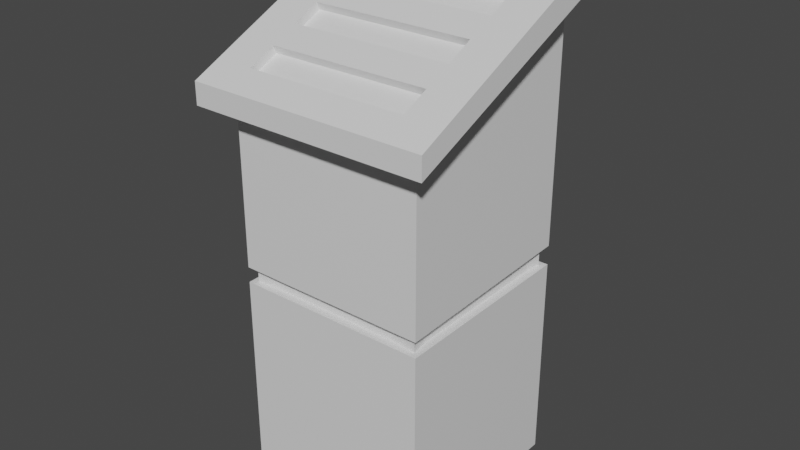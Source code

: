 # Source: Alien_Tech_Thing_2.blend  (saved by Blender 2.93.20; exported with 4.5.12 LTS)
import bpy
from mathutils import Matrix  # noqa: F401  (used for matrix-valued properties, if any)

bpy.ops.wm.read_factory_settings(use_empty=True)
scene = bpy.context.scene
scene.name = 'Scene'

# ---- collections
col_collection = bpy.data.collections.new('Collection'); scene.collection.children.link(col_collection)

# ---- materials (node trees are filled in below, after node groups)
mat_material = bpy.data.materials.new('Material')
mat_material.alpha_threshold = 0.0
mat_material.use_transparent_shadow = False
mat_material.line_color = (0.0, 0.0, 0.0, 1.0)
mat_material_001 = bpy.data.materials.new('Material.001')
mat_material_001.use_transparent_shadow = False

# ---- material node trees
mat_material.use_nodes = True; mat_material.node_tree.nodes.clear()
_N = mat_material.node_tree.nodes; _L = mat_material.node_tree.links
n0 = _N.new('ShaderNodeOutputMaterial'); n0.name = 'Material Output'; n0.location = (300, 300)
n1 = _N.new('ShaderNodeBsdfPrincipled'); n1.name = 'Principled BSDF'; n1.location = (10, 300)
n1.distribution = 'GGX'
n1.subsurface_method = 'BURLEY'
n1.inputs[2].default_value = 0.4
n1.inputs[3].default_value = 1.45
n1.inputs[27].default_value = (0.0, 0.0, 0.0, 1.0)
n1.inputs[28].default_value = 1.0
_L.new(n1.outputs[0], n0.inputs[0])
n0.is_active_output = True
mat_material_001.use_nodes = True; mat_material_001.node_tree.nodes.clear()
_N = mat_material_001.node_tree.nodes; _L = mat_material_001.node_tree.links
n0 = _N.new('ShaderNodeBsdfPrincipled'); n0.name = 'Principled BSDF'; n0.location = (10, 300)
n0.distribution = 'GGX'
n0.subsurface_method = 'BURLEY'
n0.inputs[3].default_value = 1.45
n0.inputs[27].default_value = (0.0, 0.0, 0.0, 1.0)
n0.inputs[28].default_value = 1.0
n1 = _N.new('ShaderNodeOutputMaterial'); n1.name = 'Material Output'; n1.location = (300, 300)
_L.new(n0.outputs[0], n1.inputs[0])
n1.is_active_output = True

# ---- world
world_world = bpy.data.worlds.new('World'); scene.world = world_world
world_world.use_nodes = True; world_world.node_tree.nodes.clear()
_N = world_world.node_tree.nodes; _L = world_world.node_tree.links
n0 = _N.new('ShaderNodeOutputWorld'); n0.name = 'World Output'; n0.location = (300, 300)
n1 = _N.new('ShaderNodeBackground'); n1.name = 'Background'; n1.location = (10, 300)
n1.inputs[0].default_value = (0.05088, 0.05088, 0.05088, 1.0)
_L.new(n1.outputs[0], n0.inputs[0])
n0.is_active_output = True
world_world.color = (0.05088, 0.05088, 0.05088)
world_world.use_sun_shadow = False
world_world.sun_shadow_jitter_overblur = 0.0

# ---- meshes
me_cube_001 = bpy.data.meshes.new('Cube.001')
me_cube_001.from_pydata([(-1.0, -1.0, 2.299), (-1.0, 1.0, 3.243), (1.0, -1.0, 2.299), (1.0, 1.0, 3.243), (-0.6758, 1.0, 3.243), (0.6758, 1.0, 3.243), (0.6758, -1.0, 2.299), (-0.6758, -1.0, 2.299), (-1.0, -0.7778, 2.404), (-1.0, -0.5556, 2.509), (-1.0, -0.3333, 2.613), (-1.0, -0.1111, 2.718), (-1.0, 0.1111, 2.823), (-1.0, 0.3333, 2.928), (-1.0, 0.5556, 3.033), (-1.0, 0.7778, 3.138), (1.0, 0.7778, 3.138), (1.0, 0.5556, 3.033), (1.0, 0.3333, 2.928), (1.0, 0.1111, 2.823), (1.0, -0.1111, 2.718), (1.0, -0.3333, 2.613), (1.0, -0.5556, 2.509), (1.0, -0.7778, 2.404), (0.6758, 0.7778, 3.138), (0.6758, 0.5556, 3.033), (0.6758, 0.3333, 2.928), (0.6758, 0.1111, 2.823), (0.6758, -0.1111, 2.718), (0.6758, -0.3333, 2.613), (0.6758, -0.5556, 2.509), (0.6758, -0.7778, 2.404), (-0.6758, 0.7778, 3.138), (-0.6758, 0.5556, 3.033), (-0.6758, 0.3333, 2.928), (-0.6758, 0.1111, 2.823), (-0.6758, -0.1111, 2.718), (-0.6758, -0.3333, 2.613), (-0.6758, -0.5556, 2.509), (-0.6758, -0.7778, 2.404), (0.6758, 0.8068, 3.076), (0.6758, 0.5846, 2.971), (0.6758, 0.3624, 2.867), (0.6758, 0.1402, 2.762), (0.6758, -0.08205, 2.657), (0.6758, -0.3043, 2.552), (0.6758, -0.5265, 2.447), (0.6758, -0.7487, 2.342), (-0.6758, 0.8068, 3.076), (-0.6758, 0.5846, 2.971), (-0.6758, 0.3624, 2.867), (-0.6758, 0.1402, 2.762), (-0.6758, -0.08205, 2.657), (-0.6758, -0.3043, 2.552), (-0.6758, -0.5265, 2.447), (-0.6758, -0.7487, 2.342), (-1.0, -1.0, 2.119), (-1.0, 1.0, 3.011), (1.0, 1.0, 3.011), (1.0, -1.0, 2.119), (0.6758, -1.0, 2.119), (-0.6758, -1.0, 2.119), (-0.6758, 1.0, 3.011), (0.6758, 1.0, 3.011), (1.0, 0.7778, 2.912), (1.0, 0.5556, 2.813), (1.0, 0.3333, 2.714), (1.0, 0.1111, 2.615), (1.0, -0.1111, 2.515), (1.0, -0.3333, 2.416), (1.0, -0.5556, 2.317), (1.0, -0.7778, 2.218), (-1.0, -0.7778, 2.218), (-1.0, -0.5556, 2.317), (-1.0, -0.3333, 2.416), (-1.0, -0.1111, 2.515), (-1.0, 0.1111, 2.615), (-1.0, 0.3333, 2.714), (-1.0, 0.5556, 2.813), (-1.0, 0.7778, 2.912), (-0.8055, -0.6265, -1.0), (-0.8055, -0.8055, -1.0), (-0.8055, 0.8055, 3.011), (-0.8055, 0.8055, -1.0), (-0.5444, 0.8055, -1.0), (0.8055, 0.8055, 3.011), (0.8055, 0.8055, -1.0), (0.8055, 0.6265, -1.0), (0.8055, -0.8055, 2.119), (0.8055, -0.8055, -1.0), (0.5444, -0.8055, -1.0), (0.5444, 0.8055, -1.0), (-0.5444, -0.8055, -1.0), (-0.5444, -0.6265, -1.0), (0.5444, -0.6265, -1.0), (0.5444, -0.8055, 2.119), (-0.5444, -0.8055, 2.119), (-0.5444, 0.8055, 3.011), (0.5444, 0.8055, 3.011), (-0.8055, 0.6265, -1.0), (-0.8055, 0.4475, -1.0), (-0.8055, 0.2685, -1.0), (-0.8055, 0.0895, -1.0), (-0.8055, -0.0895, -1.0), (-0.8055, -0.2685, -1.0), (-0.8055, -0.4475, -1.0), (0.8055, -0.6265, -1.0), (0.8055, -0.4475, -1.0), (0.8055, -0.2685, -1.0), (0.8055, -0.0895, -1.0), (0.8055, 0.0895, -1.0), (0.8055, 0.2685, -1.0), (0.8055, 0.4475, -1.0), (-0.5444, 0.6265, -1.0), (-0.5444, 0.4475, -1.0), (-0.5444, 0.2685, -1.0), (-0.5444, 0.0895, -1.0), (-0.5444, -0.0895, -1.0), (-0.5444, -0.2685, -1.0), (-0.5444, -0.4475, -1.0), (0.5444, 0.6265, -1.0), (0.5444, 0.4475, -1.0), (0.5444, 0.2685, -1.0), (0.5444, 0.0895, -1.0), (0.5444, -0.0895, -1.0), (0.5444, -0.2685, -1.0), (0.5444, -0.4475, -1.0), (0.8055, 0.6265, 2.912), (0.8055, 0.4475, 2.813), (0.8055, 0.2685, 2.714), (0.8055, 0.0895, 2.615), (0.8055, -0.0895, 2.515), (0.8055, -0.2685, 2.416), (0.8055, -0.4475, 2.317), (0.8055, -0.6265, 2.218), (-0.8055, -0.6265, 2.218), (-0.8055, -0.4475, 2.317), (-0.8055, -0.2685, 2.416), (-0.8055, -0.0895, 2.515), (-0.8055, 0.0895, 2.615), (-0.8055, 0.2685, 2.714), (-0.8055, 0.4475, 2.813), (-0.8055, 0.6265, 2.912), (-0.8055, -0.8055, 2.119), (-0.8055, 0.8055, 0.891), (-0.8055, 0.8055, 0.7283), (0.8055, 0.8055, 0.891), (0.8055, 0.8055, 0.7283), (0.8055, -0.8055, 0.8186), (0.8055, -0.8055, 0.6921), (0.5444, -0.8055, 0.8186), (0.5444, -0.8055, 0.6921), (-0.5444, -0.8055, 0.8186), (-0.5444, -0.8055, 0.6921), (-0.5444, 0.8055, 0.891), (-0.5444, 0.8055, 0.7283), (0.5444, 0.8055, 0.891), (0.5444, 0.8055, 0.7283), (0.8055, 0.6265, 0.8829), (0.8055, 0.6265, 0.7243), (0.8055, 0.4475, 0.8749), (0.8055, 0.4475, 0.7203), (0.8055, 0.2685, 0.8668), (0.8055, 0.2685, 0.7162), (0.8055, 0.0895, 0.8588), (0.8055, 0.0895, 0.7122), (0.8055, -0.0895, 0.8508), (0.8055, -0.0895, 0.7082), (0.8055, -0.2685, 0.8427), (0.8055, -0.2685, 0.7042), (0.8055, -0.4475, 0.8347), (0.8055, -0.4475, 0.7002), (0.8055, -0.6265, 0.8266), (0.8055, -0.6265, 0.6961), (-0.8055, -0.6265, 0.8266), (-0.8055, -0.6265, 0.6961), (-0.8055, -0.4475, 0.8347), (-0.8055, -0.4475, 0.7002), (-0.8055, -0.2685, 0.8427), (-0.8055, -0.2685, 0.7042), (-0.8055, -0.0895, 0.8508), (-0.8055, -0.0895, 0.7082), (-0.8055, 0.0895, 0.8588), (-0.8055, 0.0895, 0.7122), (-0.8055, 0.2685, 0.8668), (-0.8055, 0.2685, 0.7162), (-0.8055, 0.4475, 0.8749), (-0.8055, 0.4475, 0.7203), (-0.8055, 0.6265, 0.8829), (-0.8055, 0.6265, 0.7243), (-0.8055, -0.8055, 0.6921), (-0.8055, -0.8055, 0.8186), (-0.7569, 0.7555, 0.891), (-0.7558, 0.7565, 0.7283), (0.7569, 0.7555, 0.891), (0.7558, 0.7565, 0.7283), (0.7555, -0.7569, 0.8186), (0.7565, -0.7558, 0.6921), (0.5444, -0.7358, 0.8186), (0.5444, -0.7358, 0.6921), (-0.5444, -0.7358, 0.8186), (-0.5444, -0.7358, 0.6921), (-0.5444, 0.7358, 0.891), (-0.5444, 0.7358, 0.7283), (0.5444, 0.7358, 0.891), (0.5444, 0.7358, 0.7283), (0.7358, 0.6265, 0.8829), (0.7358, 0.6265, 0.7243), (0.7358, 0.4475, 0.8749), (0.7358, 0.4475, 0.7203), (0.7358, 0.2685, 0.8668), (0.7358, 0.2685, 0.7162), (0.7358, 0.0895, 0.8588), (0.7358, 0.0895, 0.7122), (0.7358, -0.0895, 0.8508), (0.7358, -0.0895, 0.7082), (0.7358, -0.2685, 0.8427), (0.7358, -0.2685, 0.7042), (0.7358, -0.4475, 0.8347), (0.7358, -0.4475, 0.7002), (0.7358, -0.6265, 0.8266), (0.7358, -0.6265, 0.6961), (-0.7358, -0.6265, 0.8266), (-0.7358, -0.6265, 0.6961), (-0.7358, -0.4475, 0.8347), (-0.7358, -0.4475, 0.7002), (-0.7358, -0.2685, 0.8427), (-0.7358, -0.2685, 0.7042), (-0.7358, -0.0895, 0.8508), (-0.7358, -0.0895, 0.7082), (-0.7358, 0.0895, 0.8588), (-0.7358, 0.0895, 0.7122), (-0.7358, 0.2685, 0.8668), (-0.7358, 0.2685, 0.7162), (-0.7358, 0.4475, 0.8749), (-0.7358, 0.4475, 0.7203), (-0.7358, 0.6265, 0.8829), (-0.7358, 0.6265, 0.7243), (-0.7565, -0.7558, 0.6921), (-0.7555, -0.7569, 0.8186)], [], [(79, 15, 1, 57), (63, 5, 3, 58), (71, 23, 2, 59), (61, 7, 0, 56), (39, 8, 0, 7), (23, 31, 6, 2), (31, 39, 7, 6), (59, 2, 6, 60), (60, 6, 7, 61), (57, 1, 4, 62), (62, 4, 5, 63), (5, 4, 32, 24), (28, 36, 52, 44), (25, 33, 34, 26), (38, 39, 55, 54), (27, 35, 36, 28), (31, 30, 46, 47), (29, 37, 38, 30), (35, 27, 43, 51), (3, 5, 24, 16), (16, 24, 25, 17), (17, 25, 26, 18), (18, 26, 27, 19), (19, 27, 28, 20), (20, 28, 29, 21), (21, 29, 30, 22), (22, 30, 31, 23), (4, 1, 15, 32), (32, 15, 14, 33), (33, 14, 13, 34), (34, 13, 12, 35), (35, 12, 11, 36), (36, 11, 10, 37), (37, 10, 9, 38), (38, 9, 8, 39), (58, 3, 16, 64), (64, 16, 17, 65), (65, 17, 18, 66), (66, 18, 19, 67), (67, 19, 20, 68), (68, 20, 21, 69), (69, 21, 22, 70), (70, 22, 23, 71), (56, 0, 8, 72), (72, 8, 9, 73), (73, 9, 10, 74), (74, 10, 11, 75), (75, 11, 12, 76), (76, 12, 13, 77), (77, 13, 14, 78), (78, 14, 15, 79), (40, 48, 49, 41), (42, 50, 51, 43), (44, 52, 53, 45), (46, 54, 55, 47), (25, 24, 40, 41), (37, 29, 45, 53), (32, 33, 49, 48), (30, 38, 54, 46), (27, 26, 42, 43), (39, 31, 47, 55), (34, 35, 51, 50), (24, 32, 48, 40), (33, 25, 41, 49), (29, 28, 44, 45), (36, 37, 53, 52), (26, 34, 50, 42), (78, 79, 142, 141), (63, 58, 85, 98), (56, 72, 135, 143), (64, 65, 128, 127), (71, 59, 88, 134), (72, 73, 136, 135), (65, 66, 129, 128), (61, 56, 143, 96), (73, 74, 137, 136), (66, 67, 130, 129), (59, 60, 95, 88), (74, 75, 138, 137), (67, 68, 131, 130), (60, 61, 96, 95), (75, 76, 139, 138), (68, 69, 132, 131), (57, 62, 97, 82), (76, 77, 140, 139), (69, 70, 133, 132), (62, 63, 98, 97), (77, 78, 141, 140), (79, 57, 82, 142), (70, 71, 134, 133), (58, 64, 127, 85), (94, 106, 89, 90), (80, 93, 92, 81), (93, 94, 90, 92), (84, 91, 120, 113), (113, 120, 121, 114), (114, 121, 122, 115), (115, 122, 123, 116), (116, 123, 124, 117), (117, 124, 125, 118), (118, 125, 126, 119), (119, 126, 94, 93), (83, 84, 113, 99), (99, 113, 114, 100), (100, 114, 115, 101), (101, 115, 116, 102), (102, 116, 117, 103), (103, 117, 118, 104), (104, 118, 119, 105), (105, 119, 93, 80), (91, 86, 87, 120), (120, 87, 112, 121), (121, 112, 111, 122), (122, 111, 110, 123), (123, 110, 109, 124), (124, 109, 108, 125), (125, 108, 107, 126), (126, 107, 106, 94), (186, 141, 142, 188), (184, 140, 141, 186), (182, 139, 140, 184), (180, 138, 139, 182), (178, 137, 138, 180), (176, 136, 137, 178), (174, 135, 136, 176), (191, 143, 135, 174), (170, 133, 134, 172), (168, 132, 133, 170), (166, 131, 132, 168), (164, 130, 131, 166), (162, 129, 130, 164), (160, 128, 129, 162), (158, 127, 128, 160), (146, 85, 127, 158), (154, 97, 98, 156), (144, 82, 97, 154), (150, 95, 96, 152), (148, 88, 95, 150), (152, 96, 143, 191), (172, 134, 88, 148), (156, 98, 85, 146), (188, 142, 82, 144), (99, 189, 145, 83), (161, 159, 207, 209), (91, 157, 147, 86), (170, 172, 220, 218), (106, 173, 149, 89), (149, 173, 221, 197), (92, 153, 190, 81), (187, 185, 233, 235), (89, 149, 151, 90), (146, 158, 206, 194), (90, 151, 153, 92), (173, 171, 219, 221), (83, 145, 155, 84), (156, 146, 194, 204), (84, 155, 157, 91), (182, 184, 232, 230), (86, 147, 159, 87), (159, 147, 195, 207), (87, 159, 161, 112), (168, 170, 218, 216), (112, 161, 163, 111), (147, 157, 205, 195), (111, 163, 165, 110), (185, 183, 231, 233), (110, 165, 167, 109), (154, 156, 204, 202), (109, 167, 169, 108), (171, 169, 217, 219), (108, 169, 171, 107), (188, 144, 192, 236), (107, 171, 173, 106), (180, 182, 230, 228), (81, 190, 175, 80), (157, 155, 203, 205), (80, 175, 177, 105), (166, 168, 216, 214), (105, 177, 179, 104), (145, 189, 237, 193), (104, 179, 181, 103), (183, 181, 229, 231), (103, 181, 183, 102), (144, 154, 202, 192), (102, 183, 185, 101), (169, 167, 215, 217), (101, 185, 187, 100), (178, 180, 228, 226), (100, 187, 189, 99), (155, 145, 193, 203), (237, 236, 192, 193), (205, 204, 194, 195), (221, 220, 196, 197), (201, 200, 239, 238), (197, 196, 198, 199), (199, 198, 200, 201), (193, 192, 202, 203), (203, 202, 204, 205), (195, 194, 206, 207), (207, 206, 208, 209), (209, 208, 210, 211), (211, 210, 212, 213), (213, 212, 214, 215), (215, 214, 216, 217), (217, 216, 218, 219), (219, 218, 220, 221), (238, 239, 222, 223), (223, 222, 224, 225), (225, 224, 226, 227), (227, 226, 228, 229), (229, 228, 230, 231), (231, 230, 232, 233), (233, 232, 234, 235), (235, 234, 236, 237), (184, 186, 234, 232), (172, 148, 196, 220), (175, 190, 238, 223), (158, 160, 208, 206), (189, 187, 235, 237), (190, 153, 201, 238), (191, 174, 222, 239), (163, 161, 209, 211), (186, 188, 236, 234), (152, 191, 239, 200), (177, 175, 223, 225), (160, 162, 210, 208), (151, 149, 197, 199), (174, 176, 224, 222), (165, 163, 211, 213), (148, 150, 198, 196), (179, 177, 225, 227), (162, 164, 212, 210), (153, 151, 199, 201), (176, 178, 226, 224), (167, 165, 213, 215), (150, 152, 200, 198), (181, 179, 227, 229), (164, 166, 214, 212)])
me_cube_001.polygons.foreach_set('material_index', [0, 0, 0, 0, 0, 0, 0, 0, 0, 0, 0, 0, 0, 0, 0, 0, 0, 0, 0, 0, 0, 0, 0, 0, 0, 0, 0, 0, 0, 0, 0, 0, 0, 0, 0, 0, 0, 0, 0, 0, 0, 0, 0, 0, 0, 0, 0, 0, 0, 0, 0, 1, 1, 1, 1, 0, 0, 0, 0, 0, 0, 0, 0, 0, 0, 0, 0, 0, 0, 0, 0, 0, 0, 0, 0, 0, 0, 0, 0, 0, 0, 0, 0, 0, 0, 0, 0, 0, 0, 0, 0, 0, 0, 0, 0, 0, 0, 0, 0, 0, 0, 0, 0, 0, 0, 0, 0, 0, 0, 0, 0, 0, 0, 0, 0, 0, 0, 0, 0, 0, 0, 0, 0, 0, 0, 0, 0, 0, 0, 0, 0, 0, 0, 0, 0, 0, 0, 0, 0, 0, 0, 0, 0, 0, 0, 0, 0, 0, 0, 0, 0, 0, 0, 0, 0, 0, 0, 0, 0, 0, 0, 0, 0, 0, 0, 0, 0, 0, 0, 0, 0, 0, 0, 0, 0, 0, 0, 0, 0, 0, 0, 0, 0, 0, 0, 0, 0, 0, 0, 0, 1, 1, 1, 1, 1, 1, 1, 1, 1, 1, 1, 1, 1, 1, 1, 1, 1, 1, 1, 1, 1, 1, 1, 1, 0, 0, 0, 0, 0, 0, 0, 0, 0, 0, 0, 0, 0, 0, 0, 0, 0, 0, 0, 0, 0, 0, 0, 0])
_uv = me_cube_001.uv_layers.new(name='UVMap')
_uv.uv.foreach_set('vector', [0.6114, 0.2222, 0.625, 0.2222, 0.625, 0.25, 0.6114, 0.25, 0.6114, 0.4167, 0.625, 0.4167, 0.625, 0.5, 0.6114, 0.5, 0.6114, 0.7222, 0.625, 0.7222, 0.625, 0.75, 0.6114, 0.75, 0.6114, 0.9167, 0.625, 0.9167, 0.625, 1.0, 0.6114, 1.0, 0.7917, 0.7222, 0.875, 0.7222, 0.875, 0.75, 0.7917, 0.75, 0.625, 0.7222, 0.7083, 0.7222, 0.7083, 0.75, 0.625, 0.75, 0.7083, 0.7222, 0.7917, 0.7222, 0.7917, 0.75, 0.7083, 0.75, 0.6114, 0.75, 0.625, 0.75, 0.625, 0.8333, 0.6114, 0.8333, 0.6114, 0.8333, 0.625, 0.8333, 0.625, 0.9167, 0.6114, 0.9167, 0.6114, 0.25, 0.625, 0.25, 0.625, 0.3333, 0.6114, 0.3333, 0.6114, 0.3333, 0.625, 0.3333, 0.625, 0.4167, 0.6114, 0.4167, 0.7083, 0.5, 0.7917, 0.5, 0.7917, 0.5278, 0.7083, 0.5278, 0.7083, 0.6389, 0.7917, 0.6389, 0.7917, 0.6389, 0.7083, 0.6389, 0.7083, 0.5556, 0.7917, 0.5556, 0.7917, 0.5833, 0.7083, 0.5833, 0.7917, 0.6944, 0.7917, 0.7222, 0.7917, 0.7222, 0.7917, 0.6944, 0.7083, 0.6111, 0.7917, 0.6111, 0.7917, 0.6389, 0.7083, 0.6389, 0.7083, 0.7222, 0.7083, 0.6944, 0.7083, 0.6944, 0.7083, 0.7222, 0.7083, 0.6667, 0.7917, 0.6667, 0.7917, 0.6944, 0.7083, 0.6944, 0.7917, 0.6111, 0.7083, 0.6111, 0.7083, 0.6111, 0.7917, 0.6111, 0.625, 0.5, 0.7083, 0.5, 0.7083, 0.5278, 0.625, 0.5278, 0.625, 0.5278, 0.7083, 0.5278, 0.7083, 0.5556, 0.625, 0.5556, 0.625, 0.5556, 0.7083, 0.5556, 0.7083, 0.5833, 0.625, 0.5833, 0.625, 0.5833, 0.7083, 0.5833, 0.7083, 0.6111, 0.625, 0.6111, 0.625, 0.6111, 0.7083, 0.6111, 0.7083, 0.6389, 0.625, 0.6389, 0.625, 0.6389, 0.7083, 0.6389, 0.7083, 0.6667, 0.625, 0.6667, 0.625, 0.6667, 0.7083, 0.6667, 0.7083, 0.6944, 0.625, 0.6944, 0.625, 0.6944, 0.7083, 0.6944, 0.7083, 0.7222, 0.625, 0.7222, 0.7917, 0.5, 0.875, 0.5, 0.875, 0.5278, 0.7917, 0.5278, 0.7917, 0.5278, 0.875, 0.5278, 0.875, 0.5556, 0.7917, 0.5556, 0.7917, 0.5556, 0.875, 0.5556, 0.875, 0.5833, 0.7917, 0.5833, 0.7917, 0.5833, 0.875, 0.5833, 0.875, 0.6111, 0.7917, 0.6111, 0.7917, 0.6111, 0.875, 0.6111, 0.875, 0.6389, 0.7917, 0.6389, 0.7917, 0.6389, 0.875, 0.6389, 0.875, 0.6667, 0.7917, 0.6667, 0.7917, 0.6667, 0.875, 0.6667, 0.875, 0.6944, 0.7917, 0.6944, 0.7917, 0.6944, 0.875, 0.6944, 0.875, 0.7222, 0.7917, 0.7222, 0.6114, 0.5, 0.625, 0.5, 0.625, 0.5278, 0.6114, 0.5278, 0.6114, 0.5278, 0.625, 0.5278, 0.625, 0.5556, 0.6114, 0.5556, 0.6114, 0.5556, 0.625, 0.5556, 0.625, 0.5833, 0.6114, 0.5833, 0.6114, 0.5833, 0.625, 0.5833, 0.625, 0.6111, 0.6114, 0.6111, 0.6114, 0.6111, 0.625, 0.6111, 0.625, 0.6389, 0.6114, 0.6389, 0.6114, 0.6389, 0.625, 0.6389, 0.625, 0.6667, 0.6114, 0.6667, 0.6114, 0.6667, 0.625, 0.6667, 0.625, 0.6944, 0.6114, 0.6944, 0.6114, 0.6944, 0.625, 0.6944, 0.625, 0.7222, 0.6114, 0.7222, 0.6114, 0.0, 0.625, 0.0, 0.625, 0.02778, 0.6114, 0.02778, 0.6114, 0.02778, 0.625, 0.02778, 0.625, 0.05556, 0.6114, 0.05556, 0.6114, 0.05556, 0.625, 0.05556, 0.625, 0.08333, 0.6114, 0.08333, 0.6114, 0.08333, 0.625, 0.08333, 0.625, 0.1111, 0.6114, 0.1111, 0.6114, 0.1111, 0.625, 0.1111, 0.625, 0.1389, 0.6114, 0.1389, 0.6114, 0.1389, 0.625, 0.1389, 0.625, 0.1667, 0.6114, 0.1667, 0.6114, 0.1667, 0.625, 0.1667, 0.625, 0.1944, 0.6114, 0.1944, 0.6114, 0.1944, 0.625, 0.1944, 0.625, 0.2222, 0.6114, 0.2222, 0.7083, 0.5278, 0.7917, 0.5278, 0.7917, 0.5556, 0.7083, 0.5556, 0.7083, 0.5833, 0.7917, 0.5833, 0.7917, 0.6111, 0.7083, 0.6111, 0.7083, 0.6389, 0.7917, 0.6389, 0.7917, 0.6667, 0.7083, 0.6667, 0.7083, 0.6944, 0.7917, 0.6944, 0.7917, 0.7222, 0.7083, 0.7222, 0.7083, 0.5556, 0.7083, 0.5278, 0.7083, 0.5278, 0.7083, 0.5556, 0.7917, 0.6667, 0.7083, 0.6667, 0.7083, 0.6667, 0.7917, 0.6667, 0.7917, 0.5278, 0.7917, 0.5556, 0.7917, 0.5556, 0.7917, 0.5278, 0.7083, 0.6944, 0.7917, 0.6944, 0.7917, 0.6944, 0.7083, 0.6944, 0.7083, 0.6111, 0.7083, 0.5833, 0.7083, 0.5833, 0.7083, 0.6111, 0.7917, 0.7222, 0.7083, 0.7222, 0.7083, 0.7222, 0.7917, 0.7222, 0.7917, 0.5833, 0.7917, 0.6111, 0.7917, 0.6111, 0.7917, 0.5833, 0.7083, 0.5278, 0.7917, 0.5278, 0.7917, 0.5278, 0.7083, 0.5278, 0.7917, 0.5556, 0.7083, 0.5556, 0.7083, 0.5556, 0.7917, 0.5556, 0.7083, 0.6667, 0.7083, 0.6389, 0.7083, 0.6389, 0.7083, 0.6667, 0.7917, 0.6389, 0.7917, 0.6667, 0.7917, 0.6667, 0.7917, 0.6389, 0.7083, 0.5833, 0.7917, 0.5833, 0.7917, 0.5833, 0.7083, 0.5833, 0.6114, 0.1944, 0.6114, 0.2222, 0.6114, 0.2222, 0.6114, 0.1944, 0.6114, 0.4167, 0.6114, 0.5, 0.6114, 0.5, 0.6114, 0.4167, 0.6114, 0.0, 0.6114, 0.02778, 0.6114, 0.02778, 0.6114, 0.0, 0.6114, 0.5278, 0.6114, 0.5556, 0.6114, 0.5556, 0.6114, 0.5278, 0.6114, 0.7222, 0.6114, 0.75, 0.6114, 0.75, 0.6114, 0.7222, 0.6114, 0.02778, 0.6114, 0.05556, 0.6114, 0.05556, 0.6114, 0.02778, 0.6114, 0.5556, 0.6114, 0.5833, 0.6114, 0.5833, 0.6114, 0.5556, 0.6114, 0.9167, 0.6114, 1.0, 0.6114, 1.0, 0.6114, 0.9167, 0.6114, 0.05556, 0.6114, 0.08333, 0.6114, 0.08333, 0.6114, 0.05556, 0.6114, 0.5833, 0.6114, 0.6111, 0.6114, 0.6111, 0.6114, 0.5833, 0.6114, 0.75, 0.6114, 0.8333, 0.6114, 0.8333, 0.6114, 0.75, 0.6114, 0.08333, 0.6114, 0.1111, 0.6114, 0.1111, 0.6114, 0.08333, 0.6114, 0.6111, 0.6114, 0.6389, 0.6114, 0.6389, 0.6114, 0.6111, 0.6114, 0.8333, 0.6114, 0.9167, 0.6114, 0.9167, 0.6114, 0.8333, 0.6114, 0.1111, 0.6114, 0.1389, 0.6114, 0.1389, 0.6114, 0.1111, 0.6114, 0.6389, 0.6114, 0.6667, 0.6114, 0.6667, 0.6114, 0.6389, 0.6114, 0.25, 0.6114, 0.3333, 0.6114, 0.3333, 0.6114, 0.25, 0.6114, 0.1389, 0.6114, 0.1667, 0.6114, 0.1667, 0.6114, 0.1389, 0.6114, 0.6667, 0.6114, 0.6944, 0.6114, 0.6944, 0.6114, 0.6667, 0.6114, 0.3333, 0.6114, 0.4167, 0.6114, 0.4167, 0.6114, 0.3333, 0.6114, 0.1667, 0.6114, 0.1944, 0.6114, 0.1944, 0.6114, 0.1667, 0.6114, 0.2222, 0.6114, 0.25, 0.6114, 0.25, 0.6114, 0.2222, 0.6114, 0.6944, 0.6114, 0.7222, 0.6114, 0.7222, 0.6114, 0.6944, 0.6114, 0.5, 0.6114, 0.5278, 0.6114, 0.5278, 0.6114, 0.5, 0.2917, 0.7222, 0.375, 0.7222, 0.375, 0.75, 0.2917, 0.75, 0.125, 0.7222, 0.2083, 0.7222, 0.2083, 0.75, 0.125, 0.75, 0.2083, 0.7222, 0.2917, 0.7222, 0.2917, 0.75, 0.2083, 0.75, 0.2083, 0.5, 0.2917, 0.5, 0.2917, 0.5278, 0.2083, 0.5278, 0.2083, 0.5278, 0.2917, 0.5278, 0.2917, 0.5556, 0.2083, 0.5556, 0.2083, 0.5556, 0.2917, 0.5556, 0.2917, 0.5833, 0.2083, 0.5833, 0.2083, 0.5833, 0.2917, 0.5833, 0.2917, 0.6111, 0.2083, 0.6111, 0.2083, 0.6111, 0.2917, 0.6111, 0.2917, 0.6389, 0.2083, 0.6389, 0.2083, 0.6389, 0.2917, 0.6389, 0.2917, 0.6667, 0.2083, 0.6667, 0.2083, 0.6667, 0.2917, 0.6667, 0.2917, 0.6944, 0.2083, 0.6944, 0.2083, 0.6944, 0.2917, 0.6944, 0.2917, 0.7222, 0.2083, 0.7222, 0.125, 0.5, 0.2083, 0.5, 0.2083, 0.5278, 0.125, 0.5278, 0.125, 0.5278, 0.2083, 0.5278, 0.2083, 0.5556, 0.125, 0.5556, 0.125, 0.5556, 0.2083, 0.5556, 0.2083, 0.5833, 0.125, 0.5833, 0.125, 0.5833, 0.2083, 0.5833, 0.2083, 0.6111, 0.125, 0.6111, 0.125, 0.6111, 0.2083, 0.6111, 0.2083, 0.6389, 0.125, 0.6389, 0.125, 0.6389, 0.2083, 0.6389, 0.2083, 0.6667, 0.125, 0.6667, 0.125, 0.6667, 0.2083, 0.6667, 0.2083, 0.6944, 0.125, 0.6944, 0.125, 0.6944, 0.2083, 0.6944, 0.2083, 0.7222, 0.125, 0.7222, 0.2917, 0.5, 0.375, 0.5, 0.375, 0.5278, 0.2917, 0.5278, 0.2917, 0.5278, 0.375, 0.5278, 0.375, 0.5556, 0.2917, 0.5556, 0.2917, 0.5556, 0.375, 0.5556, 0.375, 0.5833, 0.2917, 0.5833, 0.2917, 0.5833, 0.375, 0.5833, 0.375, 0.6111, 0.2917, 0.6111, 0.2917, 0.6111, 0.375, 0.6111, 0.375, 0.6389, 0.2917, 0.6389, 0.2917, 0.6389, 0.375, 0.6389, 0.375, 0.6667, 0.2917, 0.6667, 0.2917, 0.6667, 0.375, 0.6667, 0.375, 0.6944, 0.2917, 0.6944, 0.2917, 0.6944, 0.375, 0.6944, 0.375, 0.7222, 0.2917, 0.7222, 0.5326, 0.1944, 0.6114, 0.1944, 0.6114, 0.2222, 0.5326, 0.2222, 0.5326, 0.1667, 0.6114, 0.1667, 0.6114, 0.1944, 0.5326, 0.1944, 0.5326, 0.1389, 0.6114, 0.1389, 0.6114, 0.1667, 0.5326, 0.1667, 0.5326, 0.1111, 0.6114, 0.1111, 0.6114, 0.1389, 0.5326, 0.1389, 0.5326, 0.08333, 0.6114, 0.08333, 0.6114, 0.1111, 0.5326, 0.1111, 0.5326, 0.05556, 0.6114, 0.05556, 0.6114, 0.08333, 0.5326, 0.08333, 0.5326, 0.02778, 0.6114, 0.02778, 0.6114, 0.05556, 0.5326, 0.05556, 0.5326, 0.0, 0.6114, 0.0, 0.6114, 0.02778, 0.5326, 0.02778, 0.5326, 0.6944, 0.6114, 0.6944, 0.6114, 0.7222, 0.5326, 0.7222, 0.5326, 0.6667, 0.6114, 0.6667, 0.6114, 0.6944, 0.5326, 0.6944, 0.5326, 0.6389, 0.6114, 0.6389, 0.6114, 0.6667, 0.5326, 0.6667, 0.5326, 0.6111, 0.6114, 0.6111, 0.6114, 0.6389, 0.5326, 0.6389, 0.5326, 0.5833, 0.6114, 0.5833, 0.6114, 0.6111, 0.5326, 0.6111, 0.5326, 0.5556, 0.6114, 0.5556, 0.6114, 0.5833, 0.5326, 0.5833, 0.5326, 0.5278, 0.6114, 0.5278, 0.6114, 0.5556, 0.5326, 0.5556, 0.5326, 0.5, 0.6114, 0.5, 0.6114, 0.5278, 0.5326, 0.5278, 0.5326, 0.3333, 0.6114, 0.3333, 0.6114, 0.4167, 0.5326, 0.4167, 0.5326, 0.25, 0.6114, 0.25, 0.6114, 0.3333, 0.5326, 0.3333, 0.5326, 0.8333, 0.6114, 0.8333, 0.6114, 0.9167, 0.5326, 0.9167, 0.5326, 0.75, 0.6114, 0.75, 0.6114, 0.8333, 0.5326, 0.8333, 0.5326, 0.9167, 0.6114, 0.9167, 0.6114, 1.0, 0.5326, 1.0, 0.5326, 0.7222, 0.6114, 0.7222, 0.6114, 0.75, 0.5326, 0.75, 0.5326, 0.4167, 0.6114, 0.4167, 0.6114, 0.5, 0.5326, 0.5, 0.5326, 0.2222, 0.6114, 0.2222, 0.6114, 0.25, 0.5326, 0.25, 0.375, 0.2222, 0.4538, 0.2222, 0.4538, 0.25, 0.375, 0.25, 0.4538, 0.5556, 0.4538, 0.5278, 0.4538, 0.5278, 0.4538, 0.5556, 0.375, 0.4167, 0.4538, 0.4167, 0.4538, 0.5, 0.375, 0.5, 0.5326, 0.6944, 0.5326, 0.7222, 0.5326, 0.7222, 0.5326, 0.6944, 0.375, 0.7222, 0.4538, 0.7222, 0.4538, 0.75, 0.375, 0.75, 0.4538, 0.75, 0.4538, 0.7222, 0.4538, 0.7222, 0.4538, 0.75, 0.375, 0.9167, 0.4538, 0.9167, 0.4538, 1.0, 0.375, 1.0, 0.4538, 0.1944, 0.4538, 0.1667, 0.4538, 0.1667, 0.4538, 0.1944, 0.375, 0.75, 0.4538, 0.75, 0.4538, 0.8333, 0.375, 0.8333, 0.5326, 0.5, 0.5326, 0.5278, 0.5326, 0.5278, 0.5326, 0.5, 0.375, 0.8333, 0.4538, 0.8333, 0.4538, 0.9167, 0.375, 0.9167, 0.4538, 0.7222, 0.4538, 0.6944, 0.4538, 0.6944, 0.4538, 0.7222, 0.375, 0.25, 0.4538, 0.25, 0.4538, 0.3333, 0.375, 0.3333, 0.5326, 0.4167, 0.5326, 0.5, 0.5326, 0.5, 0.5326, 0.4167, 0.375, 0.3333, 0.4538, 0.3333, 0.4538, 0.4167, 0.375, 0.4167, 0.5326, 0.1389, 0.5326, 0.1667, 0.5326, 0.1667, 0.5326, 0.1389, 0.375, 0.5, 0.4538, 0.5, 0.4538, 0.5278, 0.375, 0.5278, 0.4538, 0.5278, 0.4538, 0.5, 0.4538, 0.5, 0.4538, 0.5278, 0.375, 0.5278, 0.4538, 0.5278, 0.4538, 0.5556, 0.375, 0.5556, 0.5326, 0.6667, 0.5326, 0.6944, 0.5326, 0.6944, 0.5326, 0.6667, 0.375, 0.5556, 0.4538, 0.5556, 0.4538, 0.5833, 0.375, 0.5833, 0.4538, 0.5, 0.4538, 0.4167, 0.4538, 0.4167, 0.4538, 0.5, 0.375, 0.5833, 0.4538, 0.5833, 0.4538, 0.6111, 0.375, 0.6111, 0.4538, 0.1667, 0.4538, 0.1389, 0.4538, 0.1389, 0.4538, 0.1667, 0.375, 0.6111, 0.4538, 0.6111, 0.4538, 0.6389, 0.375, 0.6389, 0.5326, 0.3333, 0.5326, 0.4167, 0.5326, 0.4167, 0.5326, 0.3333, 0.375, 0.6389, 0.4538, 0.6389, 0.4538, 0.6667, 0.375, 0.6667, 0.4538, 0.6944, 0.4538, 0.6667, 0.4538, 0.6667, 0.4538, 0.6944, 0.375, 0.6667, 0.4538, 0.6667, 0.4538, 0.6944, 0.375, 0.6944, 0.5326, 0.2222, 0.5326, 0.25, 0.5326, 0.25, 0.5326, 0.2222, 0.375, 0.6944, 0.4538, 0.6944, 0.4538, 0.7222, 0.375, 0.7222, 0.5326, 0.1111, 0.5326, 0.1389, 0.5326, 0.1389, 0.5326, 0.1111, 0.375, 0.0, 0.4538, 0.0, 0.4538, 0.02778, 0.375, 0.02778, 0.4538, 0.4167, 0.4538, 0.3333, 0.4538, 0.3333, 0.4538, 0.4167, 0.375, 0.02778, 0.4538, 0.02778, 0.4538, 0.05556, 0.375, 0.05556, 0.5326, 0.6389, 0.5326, 0.6667, 0.5326, 0.6667, 0.5326, 0.6389, 0.375, 0.05556, 0.4538, 0.05556, 0.4538, 0.08333, 0.375, 0.08333, 0.4538, 0.25, 0.4538, 0.2222, 0.4538, 0.2222, 0.4538, 0.25, 0.375, 0.08333, 0.4538, 0.08333, 0.4538, 0.1111, 0.375, 0.1111, 0.4538, 0.1389, 0.4538, 0.1111, 0.4538, 0.1111, 0.4538, 0.1389, 0.375, 0.1111, 0.4538, 0.1111, 0.4538, 0.1389, 0.375, 0.1389, 0.5326, 0.25, 0.5326, 0.3333, 0.5326, 0.3333, 0.5326, 0.25, 0.375, 0.1389, 0.4538, 0.1389, 0.4538, 0.1667, 0.375, 0.1667, 0.4538, 0.6667, 0.4538, 0.6389, 0.4538, 0.6389, 0.4538, 0.6667, 0.375, 0.1667, 0.4538, 0.1667, 0.4538, 0.1944, 0.375, 0.1944, 0.5326, 0.08333, 0.5326, 0.1111, 0.5326, 0.1111, 0.5326, 0.08333, 0.375, 0.1944, 0.4538, 0.1944, 0.4538, 0.2222, 0.375, 0.2222, 0.4538, 0.3333, 0.4538, 0.25, 0.4538, 0.25, 0.4538, 0.3333, 0.4538, 0.2222, 0.5326, 0.2222, 0.5326, 0.25, 0.4538, 0.25, 0.4538, 0.4167, 0.5326, 0.4167, 0.5326, 0.5, 0.4538, 0.5, 0.4538, 0.7222, 0.5326, 0.7222, 0.5326, 0.75, 0.4538, 0.75, 0.4538, 0.9167, 0.5326, 0.9167, 0.5326, 1.0, 0.4538, 1.0, 0.4538, 0.75, 0.5326, 0.75, 0.5326, 0.8333, 0.4538, 0.8333, 0.4538, 0.8333, 0.5326, 0.8333, 0.5326, 0.9167, 0.4538, 0.9167, 0.4538, 0.25, 0.5326, 0.25, 0.5326, 0.3333, 0.4538, 0.3333, 0.4538, 0.3333, 0.5326, 0.3333, 0.5326, 0.4167, 0.4538, 0.4167, 0.4538, 0.5, 0.5326, 0.5, 0.5326, 0.5278, 0.4538, 0.5278, 0.4538, 0.5278, 0.5326, 0.5278, 0.5326, 0.5556, 0.4538, 0.5556, 0.4538, 0.5556, 0.5326, 0.5556, 0.5326, 0.5833, 0.4538, 0.5833, 0.4538, 0.5833, 0.5326, 0.5833, 0.5326, 0.6111, 0.4538, 0.6111, 0.4538, 0.6111, 0.5326, 0.6111, 0.5326, 0.6389, 0.4538, 0.6389, 0.4538, 0.6389, 0.5326, 0.6389, 0.5326, 0.6667, 0.4538, 0.6667, 0.4538, 0.6667, 0.5326, 0.6667, 0.5326, 0.6944, 0.4538, 0.6944, 0.4538, 0.6944, 0.5326, 0.6944, 0.5326, 0.7222, 0.4538, 0.7222, 0.4538, 0.0, 0.5326, 0.0, 0.5326, 0.02778, 0.4538, 0.02778, 0.4538, 0.02778, 0.5326, 0.02778, 0.5326, 0.05556, 0.4538, 0.05556, 0.4538, 0.05556, 0.5326, 0.05556, 0.5326, 0.08333, 0.4538, 0.08333, 0.4538, 0.08333, 0.5326, 0.08333, 0.5326, 0.1111, 0.4538, 0.1111, 0.4538, 0.1111, 0.5326, 0.1111, 0.5326, 0.1389, 0.4538, 0.1389, 0.4538, 0.1389, 0.5326, 0.1389, 0.5326, 0.1667, 0.4538, 0.1667, 0.4538, 0.1667, 0.5326, 0.1667, 0.5326, 0.1944, 0.4538, 0.1944, 0.4538, 0.1944, 0.5326, 0.1944, 0.5326, 0.2222, 0.4538, 0.2222, 0.5326, 0.1667, 0.5326, 0.1944, 0.5326, 0.1944, 0.5326, 0.1667, 0.5326, 0.7222, 0.5326, 0.75, 0.5326, 0.75, 0.5326, 0.7222, 0.4538, 0.02778, 0.4538, 0.0, 0.4538, 0.0, 0.4538, 0.02778, 0.5326, 0.5278, 0.5326, 0.5556, 0.5326, 0.5556, 0.5326, 0.5278, 0.4538, 0.2222, 0.4538, 0.1944, 0.4538, 0.1944, 0.4538, 0.2222, 0.4538, 1.0, 0.4538, 0.9167, 0.4538, 0.9167, 0.4538, 1.0, 0.5326, 0.0, 0.5326, 0.02778, 0.5326, 0.02778, 0.5326, 0.0, 0.4538, 0.5833, 0.4538, 0.5556, 0.4538, 0.5556, 0.4538, 0.5833, 0.5326, 0.1944, 0.5326, 0.2222, 0.5326, 0.2222, 0.5326, 0.1944, 0.5326, 0.9167, 0.5326, 1.0, 0.5326, 1.0, 0.5326, 0.9167, 0.4538, 0.05556, 0.4538, 0.02778, 0.4538, 0.02778, 0.4538, 0.05556, 0.5326, 0.5556, 0.5326, 0.5833, 0.5326, 0.5833, 0.5326, 0.5556, 0.4538, 0.8333, 0.4538, 0.75, 0.4538, 0.75, 0.4538, 0.8333, 0.5326, 0.02778, 0.5326, 0.05556, 0.5326, 0.05556, 0.5326, 0.02778, 0.4538, 0.6111, 0.4538, 0.5833, 0.4538, 0.5833, 0.4538, 0.6111, 0.5326, 0.75, 0.5326, 0.8333, 0.5326, 0.8333, 0.5326, 0.75, 0.4538, 0.08333, 0.4538, 0.05556, 0.4538, 0.05556, 0.4538, 0.08333, 0.5326, 0.5833, 0.5326, 0.6111, 0.5326, 0.6111, 0.5326, 0.5833, 0.4538, 0.9167, 0.4538, 0.8333, 0.4538, 0.8333, 0.4538, 0.9167, 0.5326, 0.05556, 0.5326, 0.08333, 0.5326, 0.08333, 0.5326, 0.05556, 0.4538, 0.6389, 0.4538, 0.6111, 0.4538, 0.6111, 0.4538, 0.6389, 0.5326, 0.8333, 0.5326, 0.9167, 0.5326, 0.9167, 0.5326, 0.8333, 0.4538, 0.1111, 0.4538, 0.08333, 0.4538, 0.08333, 0.4538, 0.1111, 0.5326, 0.6111, 0.5326, 0.6389, 0.5326, 0.6389, 0.5326, 0.6111])
me_cube_001.materials.append(mat_material)
me_cube_001.materials.append(mat_material_001)
me_cube_001.use_remesh_fix_poles = True
me_cube_001.use_remesh_preserve_attributes = False
me_cube_001.update()

# ---- objects
ob_cube = bpy.data.objects.new('Cube', me_cube_001)

# ---- transforms, parenting, visibility, modifiers, constraints
ob_cube.location = (0.0, 0.0, 0.0)

# ---- collection membership
col_collection.objects.link(ob_cube)

# ---- scene / render settings (as saved in the file)
scene.frame_start = 1; scene.frame_end = 250; scene.frame_set(1)
scene.render.engine = 'BLENDER_EEVEE_NEXT'
scene.cycles.use_denoising = False
scene.cycles.samples = 128
scene.cycles.sampling_pattern = 'TABULATED_SOBOL'
scene.cycles.use_adaptive_sampling = False
scene.cycles.use_light_tree = False
scene.view_settings.view_transform = 'Filmic'
bpy.context.view_layer.update()

# ---- added for rendering (the .blend has no active camera and no usable light): camera, sun
cam_auto = bpy.data.cameras.new('AutoCamera')
cam_auto.lens = 50.0
cam_auto.sensor_width = 36.0
cam_auto.clip_end = 1000.0
ob_auto_camera = bpy.data.objects.new('AutoCamera', cam_auto)
scene.collection.objects.link(ob_auto_camera)
ob_auto_camera.location = (4.7179, -5.66148, 4.89574)
ob_auto_camera.rotation_euler = (1.09748, -7.21219e-08, 0.694738)
scene.camera = ob_auto_camera
light_auto_sun = bpy.data.lights.new('AutoSun', 'SUN')
light_auto_sun.energy = 3.0
light_auto_sun.angle = 0.0523599
ob_auto_sun = bpy.data.objects.new('AutoSun', light_auto_sun)
scene.collection.objects.link(ob_auto_sun)
ob_auto_sun.rotation_euler = (0.872665, 0.174533, 0.523599)
bpy.context.view_layer.update()
